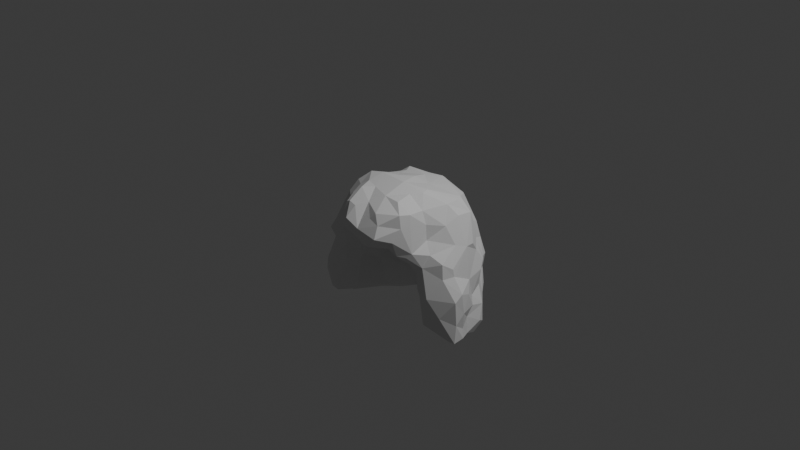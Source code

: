 # Source: flowing_curls.blend  (saved by Blender 5.1.30; exported with 4.5.12 LTS)
import bpy
from mathutils import Matrix  # noqa: F401  (used for matrix-valued properties, if any)

bpy.ops.wm.read_factory_settings(use_empty=True)
scene = bpy.context.scene
scene.name = 'Scene'

# ---- collections
col_collection = bpy.data.collections.new('Collection'); scene.collection.children.link(col_collection)

# ---- world
world_world = bpy.data.worlds.new('World'); scene.world = world_world
world_world.use_nodes = True; world_world.node_tree.nodes.clear()
_N = world_world.node_tree.nodes; _L = world_world.node_tree.links
n0 = _N.new('ShaderNodeOutputWorld'); n0.name = 'World Output'; n0.location = (200, 100)
n1 = _N.new('ShaderNodeBackground'); n1.name = 'Background'; n1.location = (-200, 100)
n1.inputs[0].default_value = (0.05088, 0.05088, 0.05088, 1.0)
_L.new(n1.outputs[0], n0.inputs[0])
n0.is_active_output = True
world_world.color = (0.05088, 0.05088, 0.05088)
world_world.sun_shadow_jitter_overblur = 0.0

# ---- cameras
cam_camera = bpy.data.cameras.new('Camera')
cam_camera.clip_end = 100.0
cam_camera.ortho_scale = 7.314

# ---- lights
light_light = bpy.data.lights.new('Light', 'POINT')
light_light.energy = 1000.0
light_light.shadow_soft_size = 0.1

# ---- meshes
me_flowingcurls = bpy.data.meshes.new('FlowingCurls')
me_flowingcurls.from_pydata([(-0.8191, -0.2261, -1.021), (-0.8231, -0.1381, -1.046), (-0.9002, -0.2224, -0.8358), (-0.9083, -0.1885, -0.6868), (-0.8989, -0.1506, -0.8763), (-0.9286, -0.06963, -0.749), (-0.867, -0.2392, -0.7043), (-0.7566, -0.2112, -0.4004), (-0.8281, -0.2173, -0.3169), (-0.7921, -0.1419, -0.4046), (-0.8141, -0.1563, -0.2713), (-0.8643, -0.04849, -0.6264), (-0.8262, -0.003227, -0.4785), (-0.7753, -0.02223, -0.3182), (-0.7431, -0.2145, -1.048), (-0.7248, -0.01004, -1.118), (-0.7741, -0.03284, -1.069), (-0.615, -0.07847, -1.035), (-0.7295, -0.2579, -0.9372), (-0.7516, -0.271, -0.7287), (-0.7228, -0.2243, -0.1709), (-0.7877, -0.05223, -0.4098), (-0.6033, -0.2067, -0.7123), (-0.595, -0.1977, -0.4089), (-0.6552, -0.2157, -0.2777), (-0.5426, -0.1026, -0.9232), (-0.4982, -0.1036, -0.7139), (-0.4483, -0.1354, -0.2088), (-0.4751, -0.097, -0.5596), (-0.3565, -0.0084, -0.4354), (-0.7307, -0.1486, -0.1045), (-0.7153, -0.1008, 0.008466), (-0.7056, -0.002167, -0.1189), (-0.6265, -0.1567, 0.07909), (-0.6708, -0.04544, 0.06118), (-0.539, -0.2723, -0.03207), (-0.4009, -0.4067, -0.02996), (-0.4534, -0.3429, 0.0407), (-0.4458, -0.2377, -0.08687), (-0.5379, -0.1882, 0.1988), (-0.513, -0.09161, 0.3023), (-0.3102, -0.3415, -0.03636), (-0.3164, -0.385, 0.05822), (-0.3602, -0.3297, 0.1929), (-0.2639, -0.3708, 0.3351), (-0.324, -0.1728, -0.04062), (-0.3845, -0.1741, 0.3169), (-0.4071, -0.004022, 0.4021), (-0.308, -0.0238, -0.08671), (-0.2081, -0.62, 0.08628), (-0.2249, -0.4925, 0.1215), (-0.2167, -0.5024, 0.285), (-0.216, -0.4188, -0.02156), (-0.1694, -0.3025, -0.02056), (-0.263, -0.1655, 0.3932), (-0.121, -0.00721, 0.1113), (-0.2561, 0.01538, 0.4314), (-0.1547, -0.4722, 0.0382), (-0.1701, -0.5051, 0.3091), (-0.1986, -0.3188, 0.3948), (-0.1038, -0.2238, 0.3956), (-0.1091, -0.1206, 0.1037), (0.0263, -0.6248, 0.04932), (-0.0993, -0.618, 0.185), (0.04951, -0.5287, -0.004487), (-0.07679, -0.5184, 0.2944), (-0.0848, -0.3405, 0.03183), (0.00567, -0.4132, 0.3267), (-0.04097, -0.1854, 0.05457), (0.005722, -0.01268, 0.1068), (0.08892, -0.0263, 0.4471), (-0.8308, 0.121, -0.8806), (-0.8423, 0.1346, -0.7981), (-0.7938, 0.09775, -0.5199), (-0.8276, 0.3292, -0.9181), (-0.8156, 0.309, -0.5108), (-0.8003, 0.3441, -0.741), (-0.7031, 0.2232, -1.112), (-0.7509, 0.3756, -0.9997), (-0.5413, 0.2637, -1.105), (-0.5826, 0.3738, -1.107), (-0.6117, 0.4563, -1.08), (-0.5885, 0.5402, -1.062), (-0.4447, 0.2299, -1.028), (-0.4975, 0.5988, -1.117), (-0.4103, 0.4041, -1.113), (-0.3806, 0.5995, -1.123), (-0.3404, 0.3553, -1.034), (-0.2319, 0.7816, -0.9994), (-0.1889, 0.4143, -0.9955), (-0.2127, 0.5818, -1.069), (-0.1145, 0.4717, -1.037), (-0.009058, 0.604, -1.127), (-0.0001792, 0.801, -1.109), (-0.7735, 0.1726, -0.263), (-0.7063, 0.4074, -0.4109), (-0.6866, 0.3651, -0.2896), (-0.6684, 0.5423, -0.8245), (-0.576, 0.5687, -0.495), (-0.6236, 0.5229, -0.2734), (-0.5984, 0.6336, -0.9361), (-0.4937, 0.7118, -0.8662), (-0.42, 0.7446, -0.5499), (-0.4108, 0.7107, -0.2115), (-0.3951, 0.09421, -0.6157), (-0.3876, 0.1591, -0.8009), (-0.4099, 0.7139, -0.4058), (-0.3987, 0.801, -0.9179), (-0.3915, 0.791, -0.7879), (-0.3126, 0.2154, -0.5021), (-0.2813, 0.2787, -0.7307), (-0.3234, 0.7874, -0.7234), (-0.2899, 0.1091, -0.3799), (-0.1923, 0.2002, -0.2567), (-0.1935, 0.3187, -0.5107), (-0.2317, 0.7795, -0.4974), (-0.1027, 0.3984, -0.8079), (-0.1679, 0.7995, -0.2491), (-0.08352, 0.2286, -0.1926), (-0.0315, 0.405, -0.9284), (-0.002638, 0.3805, -0.537), (-0.0913, 0.3184, -0.3748), (-0.264, 0.8202, -0.9089), (-0.06391, 0.8581, -0.5127), (-0.05569, 0.8714, -0.8907), (-0.01069, 0.8154, -0.2018), (-0.6898, 0.1237, 0.03314), (-0.7175, 0.2705, -0.143), (-0.5883, 0.306, 0.05042), (-0.5438, 0.2555, 0.2033), (-0.6354, 0.3604, -0.07898), (-0.6056, 0.5024, 0.003847), (-0.5161, 0.4547, 0.2066), (-0.4812, 0.6144, -0.09306), (-0.5095, 0.615, -0.008507), (-0.5037, 0.1611, 0.2891), (-0.4422, 0.3322, 0.2791), (-0.3824, 0.5115, 0.3086), (-0.4081, 0.6207, 0.1278), (-0.3291, 0.1633, 0.3613), (-0.3392, 0.425, 0.302), (-0.3146, 0.6222, 0.2126), (-0.2696, 0.662, -0.04776), (-0.3371, 0.3347, 0.3014), (-0.1953, 0.7048, 0.1634), (-0.1655, 0.7293, -0.0607), (-0.171, 0.06013, 0.007922), (-0.09263, 0.4458, 0.3268), (-0.1393, 0.5561, 0.3002), (-0.002108, 0.129, -0.01657), (-0.1055, 0.08677, 0.4242), (-0.09019, 0.1269, -0.02672), (-0.01399, 0.2335, 0.3992), (-0.01863, 0.7517, -0.06617), (-0.05253, 0.7231, 0.2125), (0.6012, 0.1545, -1.08), (0.6421, -0.1199, -1.005), (0.8292, -0.09629, -1.047), (0.3298, -0.23, -0.2341), (0.3319, -0.07416, -0.2751), (0.4359, -0.2799, -0.2474), (0.418, -0.1559, -0.3297), (0.3632, 0.02832, -0.4443), (0.4826, -0.2092, -0.5247), (0.4809, -0.2123, -0.3595), (0.4986, -0.1178, -0.9147), (0.483, -0.128, -0.6814), (0.57, -0.2067, -0.9139), (0.5515, -0.2445, -0.5647), (0.565, -0.2112, -0.3443), (0.5543, -0.2121, -0.2738), (0.5325, -0.1737, -0.9247), (0.6839, -0.2142, -0.9167), (0.6558, -0.25, -0.5693), (0.7787, -0.1921, -0.7641), (0.7544, -0.1266, -0.3605), (0.7308, -0.1108, -0.2064), (0.8005, -0.01239, -0.3455), (0.7859, -0.0169, -0.2676), (0.9148, -0.1075, -1.026), (0.9038, -0.09489, -0.5728), (0.8848, 0.03882, -0.921), (0.9097, -0.08284, -0.8331), (0.9095, -0.008508, -0.5031), (0.118, -0.6017, -0.031), (0.05596, -0.6135, 0.1211), (0.07445, -0.2437, 0.009585), (0.06952, -0.09158, 0.02965), (0.2127, -0.6189, -0.02128), (0.1475, -0.5296, 0.2328), (0.2004, -0.5013, 0.2946), (0.1659, -0.3103, -0.06446), (0.1274, -0.3024, 0.3964), (0.1982, -0.006355, -0.1007), (0.3375, -0.4631, -0.04979), (0.2706, -0.5419, 0.1973), (0.2809, -0.413, -0.08437), (0.3037, -0.304, 0.3882), (0.2636, -0.1093, 0.3997), (0.3401, 0.0003141, 0.4021), (0.2959, -0.6094, 0.081), (0.3953, -0.4081, -0.1312), (0.4341, -0.3874, 0.1696), (0.397, -0.468, 0.03343), (0.4092, -0.3832, 0.3052), (0.4546, -0.3388, -0.1533), (0.4993, -0.2996, -0.1086), (0.4443, -0.2764, 0.2896), (0.5054, -0.1074, -0.02089), (0.492, -0.1053, 0.1452), (0.4412, -0.1051, 0.279), (0.5921, -0.1436, -0.1438), (0.1045, 0.5449, -1.072), (0.1422, 0.7038, -1.094), (0.1318, 0.4258, -1.002), (0.2921, 0.5019, -1.123), (0.2552, 0.7184, -1.114), (0.2959, 0.8032, -1.105), (0.3687, 0.3389, -1.026), (0.395, 0.58, -1.125), (0.472, 0.1858, -0.9915), (0.4586, 0.6794, -1.033), (0.481, 0.4051, -1.123), (0.4727, 0.5743, -1.113), (0.6516, 0.522, -1.015), (0.7069, 0.1941, -1.117), (0.6861, 0.3782, -1.125), (0.7963, 0.2989, -1.112), (0.8239, 0.3971, -0.9998), (0.05044, 0.2983, -0.2988), (0.07209, 0.3761, -0.7451), (0.107, 0.8044, -0.4129), (0.06397, 0.7915, -0.1817), (0.1882, 0.2247, -0.3076), (0.1467, 0.3775, -0.9233), (0.2123, 0.3377, -0.5099), (0.2482, 0.09672, -0.2301), (0.256, 0.2916, -0.7714), (0.2007, 0.8002, -0.2904), (0.3966, 0.2022, -0.8556), (0.31, 0.2405, -0.5251), (0.344, 0.8023, -0.4738), (0.2975, 0.7681, -0.1553), (0.4379, 0.05778, -0.661), (0.5181, 0.5846, -0.2266), (0.4749, 0.7226, -0.8871), (0.4657, 0.7186, -0.2805), (0.5302, 0.729, -0.4476), (0.6825, 0.4222, -0.2406), (0.5695, 0.5893, -0.6077), (0.5352, 0.7175, -0.7922), (0.5176, 0.7098, -0.6082), (0.6108, 0.6086, -0.4097), (0.713, 0.338, -0.1295), (0.8093, 0.4024, -0.8053), (0.7184, 0.4376, -0.6302), (0.708, 0.5016, -0.369), (0.64, 0.5867, -0.8166), (0.7827, 0.2261, -0.4694), (0.7282, 0.2351, -0.1224), (0.8105, 0.2569, -0.7669), (0.771, 0.2839, -0.6777), (0.7367, 0.445, -0.4514), (0.15, 0.8221, -1.036), (0.2024, 0.852, -0.5857), (0.3202, 0.8227, -0.9803), (0.3212, 0.8137, -0.7739), (0.902, 0.02937, -1.025), (0.8404, 0.1533, -1.044), (0.8177, 0.1687, -0.8641), (0.851, 0.1505, -0.5835), (0.8436, 0.3357, -0.9646), (0.9103, 0.02484, -0.7325), (0.01897, 0.2002, -0.1032), (0.007643, 0.6121, 0.2932), (0.1093, 0.7057, 0.1482), (0.1243, 0.03009, -0.019), (0.1435, 0.2667, 0.3566), (0.2338, 0.6899, 0.1539), (0.3081, 0.08732, 0.4019), (0.2237, 0.5086, 0.2976), (0.4654, 0.3958, 0.2862), (0.3124, 0.6074, 0.1984), (0.4062, 0.7145, -0.118), (0.5102, 0.1717, 0.2827), (0.5081, 0.3038, 0.2931), (0.4885, 0.562, -0.03704), (0.5906, 0.06811, 0.1074), (0.6126, 0.2191, 0.1795), (0.6123, 0.3971, 0.1627), (0.5984, 0.4955, -0.04597), (0.7007, 0.09728, -0.07286)], [], [(4, 0, 2), (3, 6, 9), (1, 4, 16), (16, 4, 5), (5, 3, 11), (11, 3, 9), (13, 8, 10), (1, 14, 0), (16, 15, 17), (17, 14, 16), (18, 0, 14), (20, 8, 7), (10, 8, 20), (19, 18, 22), (7, 19, 23), (24, 7, 23), (22, 18, 25), (19, 22, 23), (22, 25, 26), (24, 23, 27), (22, 26, 28), (27, 23, 28), (34, 31, 33), (20, 24, 35), (35, 36, 37), (40, 39, 43), (37, 42, 43), (43, 44, 46), (38, 27, 45), (27, 29, 48), (47, 40, 46), (43, 51, 44), (56, 47, 54), (49, 63, 58), (50, 52, 57), (53, 52, 41), (54, 59, 60), (61, 53, 45), (63, 49, 62), (58, 63, 65), (58, 65, 67), (68, 66, 53), (61, 68, 53), (16, 5, 71), (71, 5, 72), (72, 5, 11), (72, 11, 73), (72, 73, 75), (77, 15, 16), (79, 77, 80), (85, 87, 83), (88, 90, 86), (90, 91, 89), (12, 21, 73), (77, 16, 71), (94, 73, 13), (74, 77, 71), (75, 73, 94), (78, 74, 97), (97, 76, 98), (25, 17, 83), (97, 101, 100), (102, 97, 98), (102, 101, 97), (106, 102, 98), (99, 106, 98), (103, 106, 99), (84, 100, 107), (108, 101, 102), (104, 29, 28), (112, 29, 104), (83, 87, 110), (88, 84, 107), (102, 111, 108), (29, 112, 48), (109, 110, 114), (102, 115, 111), (115, 102, 106), (110, 89, 116), (114, 110, 116), (113, 121, 118), (121, 114, 120), (108, 122, 107), (122, 88, 107), (93, 88, 122), (124, 122, 111), (123, 115, 117), (124, 93, 122), (94, 13, 32), (127, 94, 126), (126, 32, 34), (130, 128, 131), (131, 99, 130), (34, 40, 135), (129, 126, 135), (133, 99, 131), (134, 133, 131), (129, 135, 136), (135, 47, 139), (136, 139, 143), (137, 141, 132), (142, 103, 133), (138, 142, 133), (137, 140, 147), (141, 144, 138), (103, 142, 117), (113, 146, 48), (139, 56, 150), (147, 143, 150), (137, 147, 148), (154, 144, 141), (150, 56, 70), (146, 118, 151), (151, 149, 146), (148, 274, 141), (148, 147, 274), (145, 153, 117), (117, 153, 125), (161, 158, 159), (163, 164, 161), (161, 164, 160), (166, 163, 162), (166, 171, 168), (167, 172, 173), (169, 168, 173), (170, 169, 173), (173, 172, 174), (172, 156, 157), (175, 170, 173), (176, 170, 175), (175, 173, 180), (182, 180, 174), (183, 175, 180), (177, 175, 183), (64, 184, 62), (68, 186, 66), (60, 67, 192), (69, 187, 68), (185, 62, 188), (67, 189, 190), (192, 67, 190), (193, 186, 276), (185, 188, 200), (200, 188, 194), (190, 189, 195), (196, 184, 191), (191, 158, 196), (198, 192, 197), (159, 186, 193), (202, 200, 203), (202, 195, 200), (204, 190, 195), (158, 160, 201), (198, 210, 199), (195, 202, 204), (202, 203, 206), (207, 202, 206), (197, 204, 207), (210, 207, 209), (170, 206, 205), (213, 92, 93), (215, 214, 212), (216, 215, 213), (219, 215, 216), (223, 222, 219), (155, 222, 225), (226, 222, 223), (224, 226, 223), (155, 157, 156), (227, 225, 226), (228, 226, 224), (121, 120, 229), (119, 91, 214), (235, 120, 230), (229, 235, 233), (229, 120, 235), (233, 235, 240), (234, 214, 237), (235, 230, 237), (237, 239, 240), (237, 218, 239), (237, 214, 218), (165, 166, 243), (243, 166, 162), (239, 220, 165), (239, 165, 243), (240, 239, 243), (243, 162, 240), (239, 218, 220), (250, 245, 266), (241, 251, 266), (171, 165, 220), (171, 220, 155), (251, 249, 257), (250, 251, 257), (247, 246, 252), (252, 244, 256), (262, 258, 261), (255, 261, 254), (255, 262, 261), (224, 257, 228), (256, 262, 252), (263, 213, 93), (264, 124, 123), (124, 263, 93), (217, 265, 221), (241, 264, 238), (227, 268, 225), (183, 180, 272), (269, 272, 181), (271, 269, 268), (270, 272, 260), (270, 260, 261), (258, 270, 261), (228, 271, 268), (228, 254, 271), (267, 181, 182), (149, 276, 69), (273, 118, 229), (152, 150, 70), (147, 277, 274), (276, 187, 69), (277, 152, 70), (273, 233, 276), (273, 229, 233), (278, 275, 274), (275, 232, 153), (236, 159, 193), (279, 70, 199), (275, 242, 232), (282, 280, 281), (282, 286, 278), (284, 199, 210), (279, 199, 284), (279, 284, 285), (279, 285, 281), (286, 244, 246), (286, 283, 278), (287, 209, 208), (288, 284, 287), (285, 284, 289), (290, 248, 244), (290, 244, 286), (291, 208, 211), (287, 208, 291), (289, 259, 253), (289, 288, 259), (290, 253, 248), (289, 253, 290), (125, 153, 232), (5, 4, 2), (5, 2, 3), (3, 2, 6), (4, 1, 0), (9, 6, 7), (12, 11, 9), (1, 16, 14), (18, 2, 0), (9, 8, 13, 21), (7, 6, 19), (9, 7, 8), (21, 12, 9), (30, 32, 13, 10), (20, 7, 24), (25, 18, 14), (17, 25, 14), (18, 19, 6, 2), (28, 23, 22), (27, 28, 29), (30, 10, 20), (20, 33, 31, 30), (32, 30, 31), (39, 40, 34, 33), (31, 34, 32), (33, 20, 35), (35, 37, 39, 33), (35, 24, 38), (38, 36, 35), (36, 38, 45, 41), (24, 27, 38), (41, 42, 36), (42, 37, 36), (52, 50, 43, 42), (43, 39, 37), (46, 40, 43), (48, 45, 27), (42, 41, 52), (49, 58, 51, 50), (43, 50, 51), (45, 53, 41), (54, 46, 44), (54, 44, 59), (47, 46, 54), (48, 55, 45), (50, 57, 49), (52, 53, 66, 57), (51, 58, 59, 44), (49, 57, 64, 62), (55, 61, 45), (60, 70, 56, 54), (185, 65, 63), (57, 66, 64), (67, 59, 58), (60, 59, 67), (69, 68, 61), (55, 69, 61), (81, 82, 84, 80), (12, 73, 11), (72, 74, 71), (76, 74, 72), (76, 72, 75), (79, 17, 15), (77, 79, 15), (78, 80, 77), (78, 81, 80), (79, 83, 17), (85, 80, 84, 86), (79, 80, 85), (79, 85, 83), (85, 86, 90, 89), (84, 88, 86), (85, 89, 87), (90, 88, 93, 92), (90, 92, 91), (75, 94, 96, 95), (73, 21, 13), (78, 77, 74), (115, 106, 103, 117), (97, 74, 76), (95, 76, 75), (97, 81, 78), (95, 98, 76), (82, 81, 97), (99, 98, 95), (100, 82, 97), (84, 82, 100), (26, 104, 28), (83, 105, 25), (105, 26, 25), (105, 104, 26), (101, 107, 100), (104, 109, 112), (83, 110, 105), (110, 104, 105), (110, 109, 104), (113, 48, 112), (113, 112, 109), (110, 87, 89), (114, 121, 113, 109), (124, 111, 115, 123), (120, 114, 116), (229, 118, 121), (119, 89, 91), (116, 89, 119), (108, 107, 101), (108, 111, 122), (96, 130, 99, 95), (117, 125, 123), (94, 32, 126), (127, 96, 94), (128, 127, 126), (129, 128, 126), (127, 130, 96), (128, 130, 127), (129, 132, 131, 128), (126, 34, 135), (136, 143, 140, 132), (133, 103, 99), (135, 40, 47), (132, 129, 136), (131, 132, 138), (134, 138, 133), (134, 131, 138), (56, 139, 47), (139, 136, 135), (145, 144, 154, 153), (137, 132, 140), (138, 132, 141), (146, 55, 48), (147, 140, 143), (138, 144, 142), (145, 117, 142), (144, 145, 142), (118, 146, 113), (143, 139, 150), (141, 137, 148), (55, 146, 149), (273, 151, 118), (147, 150, 152), (163, 168, 169, 164), (154, 141, 274), (161, 160, 158), (161, 162, 163), (164, 169, 170, 160), (167, 171, 156, 172), (171, 166, 165), (168, 171, 167), (168, 163, 166), (173, 168, 167), (176, 175, 177, 178), (156, 171, 155), (185, 200, 195, 189), (179, 172, 157), (174, 172, 179), (173, 174, 180), (182, 174, 179), (185, 63, 62), (67, 65, 185), (66, 186, 64), (187, 186, 68), (70, 60, 192), (188, 62, 184), (189, 67, 185), (64, 191, 184), (186, 191, 64), (187, 276, 186), (184, 194, 188), (158, 191, 186, 159), (196, 194, 184), (198, 199, 70, 192), (158, 201, 194, 196), (203, 200, 194), (204, 197, 192, 190), (201, 205, 206, 203), (210, 198, 197), (203, 194, 201), (205, 201, 160), (206, 208, 209, 207), (170, 205, 160), (207, 204, 202), (91, 92, 212, 214), (210, 197, 207), (211, 206, 170), (211, 208, 206), (176, 211, 170), (214, 215, 222, 218), (213, 212, 92), (213, 215, 212), (161, 159, 236, 162), (219, 222, 215), (217, 219, 216), (217, 221, 219), (219, 221, 223), (222, 155, 220), (218, 222, 220), (221, 224, 223), (226, 225, 222), (155, 225, 157), (226, 228, 227), (230, 116, 119), (120, 116, 230), (234, 230, 119), (214, 234, 119), (232, 238, 231), (233, 162, 236), (233, 240, 162), (237, 230, 234), (247, 241, 242, 246), (235, 237, 240), (242, 241, 238), (265, 245, 221), (266, 251, 250), (247, 251, 241), (254, 257, 249, 255), (245, 250, 221), (251, 252, 249), (244, 252, 246), (247, 252, 251), (224, 221, 250, 257), (255, 252, 262), (249, 252, 255), (244, 248, 256), (177, 258, 259, 178), (259, 258, 248, 253), (262, 248, 258), (216, 213, 263, 217), (262, 256, 248), (157, 225, 268, 267), (123, 231, 264), (232, 231, 123), (125, 232, 123), (124, 265, 263), (266, 265, 124), (264, 266, 124), (265, 217, 263), (238, 264, 231), (265, 266, 245), (264, 241, 266), (157, 267, 179), (274, 280, 282, 278), (227, 228, 268), (177, 183, 258), (268, 181, 267), (268, 269, 181), (270, 183, 272), (270, 258, 183), (260, 272, 269), (254, 269, 271), (254, 260, 269), (254, 261, 260), (257, 254, 228), (267, 182, 179), (272, 182, 181), (272, 180, 182), (69, 55, 149), (273, 149, 151), (277, 147, 152), (154, 275, 153), (154, 274, 275), (276, 149, 273), (280, 274, 277), (193, 276, 236), (236, 276, 233), (279, 277, 70), (277, 279, 281, 280), (232, 242, 238), (275, 278, 242), (210, 209, 287, 284), (278, 283, 242), (282, 281, 286), (283, 286, 246), (283, 246, 242), (285, 289, 281), (289, 290, 286), (281, 289, 286), (291, 288, 287), (259, 288, 291), (288, 289, 284), (178, 291, 176), (291, 211, 176), (259, 291, 178)])
me_flowingcurls.update()

# ---- objects
ob_light = bpy.data.objects.new('Light', light_light)
ob_camera = bpy.data.objects.new('Camera', cam_camera)
ob_flowingcurls = bpy.data.objects.new('FlowingCurls', me_flowingcurls)

# ---- transforms, parenting, visibility, modifiers, constraints
ob_light.location = (4.076, 1.005, 5.904)
ob_light.rotation_euler = (0.6503, 0.05522, 1.866)
ob_light.lock_rotations_4d = False
ob_light.empty_display_type = 'ARROWS'
ob_light.color = (0.0, 0.0, 0.0, 0.0)
ob_light.lineart.crease_threshold = 0.0
ob_camera.location = (7.359, -6.926, 4.958)
ob_camera.rotation_euler = (1.109, 0.0, 0.8149)
ob_camera.lock_rotations_4d = False
ob_camera.empty_display_type = 'ARROWS'
ob_camera.color = (0.0, 0.0, 0.0, 0.0)
ob_camera.display_type = 'WIRE'
ob_camera.lineart.crease_threshold = 0.0
ob_flowingcurls.location = (0.0, 0.0, 0.0)

# ---- collection membership
col_collection.objects.link(ob_light)
col_collection.objects.link(ob_camera)
col_collection.objects.link(ob_flowingcurls)

# ---- scene / render settings (as saved in the file)
scene.camera = ob_camera
scene.frame_start = 1; scene.frame_end = 250; scene.frame_set(1)
scene.render.engine = 'BLENDER_EEVEE_NEXT'
scene.render.bake_bias = 0.0
scene.render.bake_samples = 0
scene.cycles.sampling_pattern = 'TABULATED_SOBOL'
scene.eevee.use_volume_custom_range = False
bpy.context.view_layer.update()
